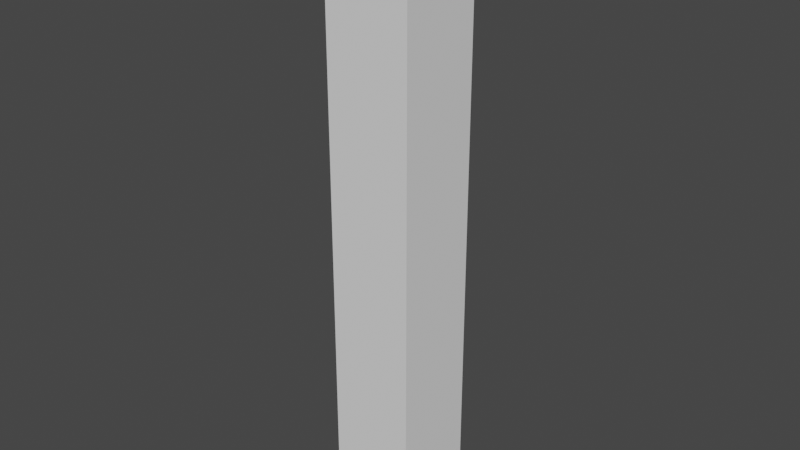 # Source: 1x1_Wall7m.blend  (saved by Blender 2.91.10; exported with 4.5.12 LTS)
import bpy
from mathutils import Matrix  # noqa: F401  (used for matrix-valued properties, if any)

bpy.ops.wm.read_factory_settings(use_empty=True)
scene = bpy.context.scene
scene.name = 'Scene'

# ---- collections
col_collection = bpy.data.collections.new('Collection'); scene.collection.children.link(col_collection)

# ---- world
world_world = bpy.data.worlds.new('World'); scene.world = world_world
world_world.use_nodes = True; world_world.node_tree.nodes.clear()
_N = world_world.node_tree.nodes; _L = world_world.node_tree.links
n0 = _N.new('ShaderNodeOutputWorld'); n0.name = 'World Output'; n0.location = (300, 300)
n1 = _N.new('ShaderNodeBackground'); n1.name = 'Background'; n1.location = (10, 300)
n1.inputs[0].default_value = (0.05088, 0.05088, 0.05088, 1.0)
_L.new(n1.outputs[0], n0.inputs[0])
n0.is_active_output = True
world_world.color = (0.05088, 0.05088, 0.05088)
world_world.use_sun_shadow = False
world_world.sun_shadow_jitter_overblur = 0.0

# ---- meshes
me_cube_002 = bpy.data.meshes.new('Cube.002')
me_cube_002.from_pydata([(-0.5, -0.5, 0.0), (-0.5, -0.5, 7.0), (-0.5, 0.5, 0.0), (-0.5, 0.5, 7.0), (0.5, -0.5, 0.0), (0.5, -0.5, 7.0), (0.5, 0.5, 0.0), (0.5, 0.5, 7.0)], [], [(0, 1, 3, 2), (2, 3, 7, 6), (6, 7, 5, 4), (4, 5, 1, 0), (2, 6, 4, 0), (7, 3, 1, 5)])
_uv = me_cube_002.uv_layers.new(name='UVMap')
_uv.uv.foreach_set('vector', [0.375, 0.0, 0.625, 0.0, 0.625, 0.25, 0.375, 0.25, 0.375, 0.25, 0.625, 0.25, 0.625, 0.5, 0.375, 0.5, 0.375, 0.5, 0.625, 0.5, 0.625, 0.75, 0.375, 0.75, 0.375, 0.75, 0.625, 0.75, 0.625, 1.0, 0.375, 1.0, 0.125, 0.5, 0.375, 0.5, 0.375, 0.75, 0.125, 0.75, 0.625, 0.5, 0.875, 0.5, 0.875, 0.75, 0.625, 0.75])
me_cube_002.use_remesh_fix_poles = True
me_cube_002.use_remesh_preserve_attributes = False
me_cube_002.use_mirror_vertex_groups = False
me_cube_002.update()

# ---- objects
ob_wall = bpy.data.objects.new('wall', me_cube_002)

# ---- transforms, parenting, visibility, modifiers, constraints
ob_wall.location = (0.0, 0.0, 0.0)
ob_wall.lineart.crease_threshold = 0.0

# ---- collection membership
col_collection.objects.link(ob_wall)

# ---- scene / render settings (as saved in the file)
scene.frame_start = 1; scene.frame_end = 250; scene.frame_set(1)
scene.render.engine = 'BLENDER_EEVEE_NEXT'
scene.cycles.use_denoising = False
scene.cycles.samples = 128
scene.cycles.sampling_pattern = 'TABULATED_SOBOL'
scene.cycles.use_adaptive_sampling = False
scene.cycles.use_light_tree = False
scene.view_settings.view_transform = 'Filmic'
bpy.context.view_layer.update()

# ---- added for rendering (the .blend has no active camera and no usable light): camera, sun
cam_auto = bpy.data.cameras.new('AutoCamera')
cam_auto.lens = 50.0
cam_auto.sensor_width = 36.0
cam_auto.clip_end = 1000.0
ob_auto_camera = bpy.data.objects.new('AutoCamera', cam_auto)
scene.collection.objects.link(ob_auto_camera)
ob_auto_camera.location = (6.60743, -7.92891, 8.78594)
ob_auto_camera.rotation_euler = (1.09748, -7.21219e-08, 0.694738)
scene.camera = ob_auto_camera
light_auto_sun = bpy.data.lights.new('AutoSun', 'SUN')
light_auto_sun.energy = 3.0
light_auto_sun.angle = 0.0523599
ob_auto_sun = bpy.data.objects.new('AutoSun', light_auto_sun)
scene.collection.objects.link(ob_auto_sun)
ob_auto_sun.rotation_euler = (0.872665, 0.174533, 0.523599)
bpy.context.view_layer.update()
